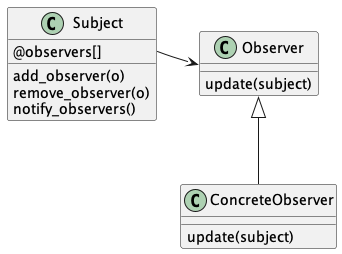

The diagram above was rendered by PlantUML. Its source (embedded in the PNG):
@startuml

class Subject {
  @observers[]
  add_observer(o)
  remove_observer(o)
  notify_observers()
}

class Observer {
  update(subject)
}

Subject::observers -> Observer

class ConcreteObserver extends Observer {
  update(subject)
}

@enduml